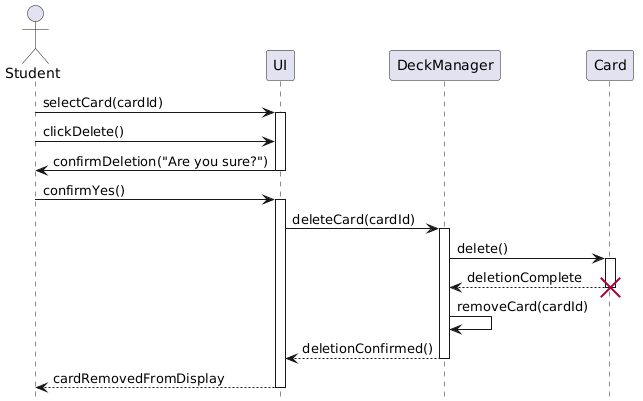

The diagram above was rendered by PlantUML. Its source (embedded in the PNG):
@startuml
hide footbox

actor Student
participant UI
participant DeckManager
participant Card

Student -> UI : selectCard(cardId)
activate UI

Student -> UI : clickDelete()
UI -> Student : confirmDeletion("Are you sure?")
deactivate UI

Student -> UI : confirmYes()
activate UI

UI -> DeckManager : deleteCard(cardId)
activate DeckManager

DeckManager -> Card : delete()
activate Card

Card --> DeckManager : deletionComplete
destroy Card
deactivate Card

DeckManager -> DeckManager : removeCard(cardId)

DeckManager --> UI : deletionConfirmed()
deactivate DeckManager

UI --> Student : cardRemovedFromDisplay
deactivate UI
@enduml